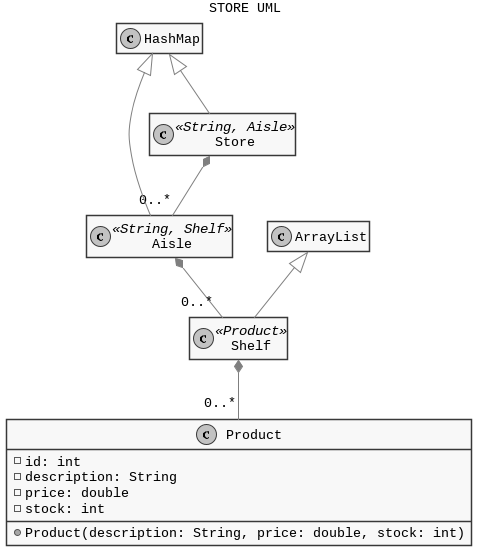

The diagram above was rendered by PlantUML. Its source (embedded in the PNG):
@startuml

title STORE UML

skinparam monochrome true
skinparam shadowing false
skinparam defaultFontName Liberation Mono
skinparam defaultFontSize 14
skinparam defaultFontColor Black
skinparam ArrowFontColor Black
skinparam ArrowColor Grey
hide empty members

Shelf *-- "0..*" Product
Aisle *-- "0..*" Shelf
Store *-- "0..*" Aisle

class Product {
    -id: int
    -description: String
    -price: double
    -stock: int

    +Product(description: String, price: double, stock: int)
}

class Shelf <<Product>> extends ArrayList {}
class Aisle <<String, Shelf>> extends HashMap {}
class Store <<String, Aisle>> extends HashMap {}

@enduml